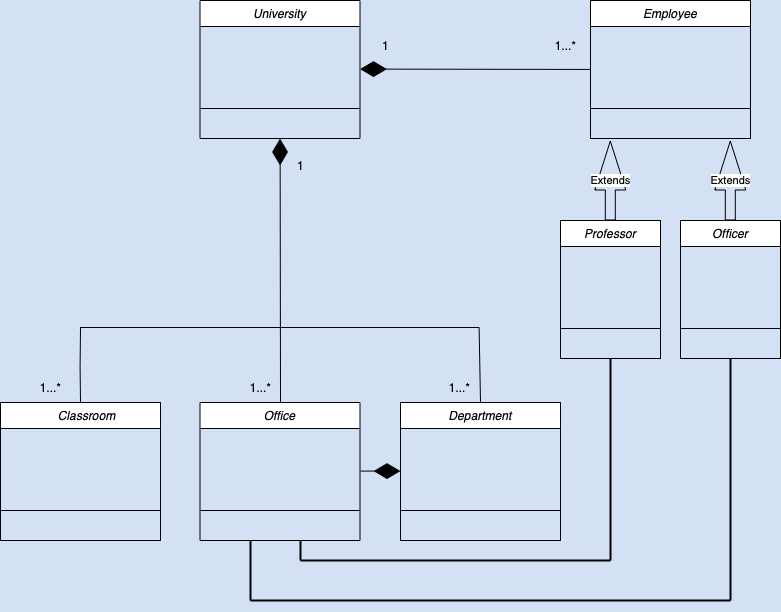

The diagram above was exported from draw.io. Its source (the exported page's mxGraphModel, read from the mxfile embedded in the PNG):
<mxGraphModel dx="1351" dy="921" grid="1" gridSize="10" guides="1" tooltips="1" connect="1" arrows="1" fold="1" page="1" pageScale="1" pageWidth="827" pageHeight="1169" background="#D4E1F5" math="0" shadow="0">
  <root>
    <mxCell id="WIyWlLk6GJQsqaUBKTNV-0" />
    <mxCell id="WIyWlLk6GJQsqaUBKTNV-1" parent="WIyWlLk6GJQsqaUBKTNV-0" />
    <mxCell id="BXYfwaVo0XVwsAn_haIY-12" value="University&#10;" style="swimlane;fontStyle=2;align=center;verticalAlign=top;childLayout=stackLayout;horizontal=1;startSize=26;horizontalStack=0;resizeParent=1;resizeLast=0;collapsible=1;marginBottom=0;rounded=0;shadow=0;strokeWidth=1;" vertex="1" parent="WIyWlLk6GJQsqaUBKTNV-1">
      <mxGeometry x="239.5" y="720" width="160" height="138" as="geometry">
        <mxRectangle x="230" y="140" width="160" height="26" as="alternateBounds" />
      </mxGeometry>
    </mxCell>
    <mxCell id="BXYfwaVo0XVwsAn_haIY-13" value=" " style="text;align=left;verticalAlign=top;spacingLeft=4;spacingRight=4;overflow=hidden;rotatable=0;points=[[0,0.5],[1,0.5]];portConstraint=eastwest;" vertex="1" parent="BXYfwaVo0XVwsAn_haIY-12">
      <mxGeometry y="26" width="160" height="26" as="geometry" />
    </mxCell>
    <mxCell id="BXYfwaVo0XVwsAn_haIY-14" value=" " style="text;align=left;verticalAlign=top;spacingLeft=4;spacingRight=4;overflow=hidden;rotatable=0;points=[[0,0.5],[1,0.5]];portConstraint=eastwest;rounded=0;shadow=0;html=0;" vertex="1" parent="BXYfwaVo0XVwsAn_haIY-12">
      <mxGeometry y="52" width="160" height="26" as="geometry" />
    </mxCell>
    <mxCell id="BXYfwaVo0XVwsAn_haIY-15" value=" " style="text;align=left;verticalAlign=top;spacingLeft=4;spacingRight=4;overflow=hidden;rotatable=0;points=[[0,0.5],[1,0.5]];portConstraint=eastwest;rounded=0;shadow=0;html=0;" vertex="1" parent="BXYfwaVo0XVwsAn_haIY-12">
      <mxGeometry y="78" width="160" height="26" as="geometry" />
    </mxCell>
    <mxCell id="BXYfwaVo0XVwsAn_haIY-16" value="" style="line;html=1;strokeWidth=1;align=left;verticalAlign=middle;spacingTop=-1;spacingLeft=3;spacingRight=3;rotatable=0;labelPosition=right;points=[];portConstraint=eastwest;" vertex="1" parent="BXYfwaVo0XVwsAn_haIY-12">
      <mxGeometry y="104" width="160" height="8" as="geometry" />
    </mxCell>
    <mxCell id="BXYfwaVo0XVwsAn_haIY-17" value=" " style="text;align=left;verticalAlign=top;spacingLeft=4;spacingRight=4;overflow=hidden;rotatable=0;points=[[0,0.5],[1,0.5]];portConstraint=eastwest;" vertex="1" parent="BXYfwaVo0XVwsAn_haIY-12">
      <mxGeometry y="112" width="160" height="26" as="geometry" />
    </mxCell>
    <mxCell id="BXYfwaVo0XVwsAn_haIY-18" value="" style="endArrow=diamondThin;endFill=1;endSize=24;html=1;rounded=0;" edge="1" parent="WIyWlLk6GJQsqaUBKTNV-1" target="BXYfwaVo0XVwsAn_haIY-17">
      <mxGeometry width="160" relative="1" as="geometry">
        <mxPoint x="320" y="1122" as="sourcePoint" />
        <mxPoint x="320" y="860" as="targetPoint" />
      </mxGeometry>
    </mxCell>
    <mxCell id="BXYfwaVo0XVwsAn_haIY-22" value="" style="line;strokeWidth=1;fillColor=none;align=left;verticalAlign=middle;spacingTop=-1;spacingLeft=3;spacingRight=3;rotatable=0;labelPosition=right;points=[];portConstraint=eastwest;strokeColor=inherit;" vertex="1" parent="WIyWlLk6GJQsqaUBKTNV-1">
      <mxGeometry x="120" y="1042" width="399" height="10" as="geometry" />
    </mxCell>
    <mxCell id="BXYfwaVo0XVwsAn_haIY-25" value="" style="endArrow=none;html=1;rounded=0;entryX=0;entryY=0.461;entryDx=0;entryDy=0;entryPerimeter=0;" edge="1" parent="WIyWlLk6GJQsqaUBKTNV-1" target="BXYfwaVo0XVwsAn_haIY-22">
      <mxGeometry width="50" height="50" relative="1" as="geometry">
        <mxPoint x="120" y="1122" as="sourcePoint" />
        <mxPoint x="120" y="1052" as="targetPoint" />
        <Array as="points">
          <mxPoint x="119.57999999999998" y="1087" />
        </Array>
      </mxGeometry>
    </mxCell>
    <mxCell id="BXYfwaVo0XVwsAn_haIY-29" value="" style="endArrow=none;html=1;rounded=0;entryX=0.999;entryY=0.552;entryDx=0;entryDy=0;entryPerimeter=0;" edge="1" parent="WIyWlLk6GJQsqaUBKTNV-1" target="BXYfwaVo0XVwsAn_haIY-22">
      <mxGeometry width="50" height="50" relative="1" as="geometry">
        <mxPoint x="520" y="1122" as="sourcePoint" />
        <mxPoint x="480" y="1052" as="targetPoint" />
      </mxGeometry>
    </mxCell>
    <mxCell id="BXYfwaVo0XVwsAn_haIY-32" value="    Classroom" style="swimlane;fontStyle=2;align=center;verticalAlign=top;childLayout=stackLayout;horizontal=1;startSize=26;horizontalStack=0;resizeParent=1;resizeLast=0;collapsible=1;marginBottom=0;rounded=0;shadow=0;strokeWidth=1;" vertex="1" parent="WIyWlLk6GJQsqaUBKTNV-1">
      <mxGeometry x="40" y="1122" width="160" height="138" as="geometry">
        <mxRectangle x="230" y="140" width="160" height="26" as="alternateBounds" />
      </mxGeometry>
    </mxCell>
    <mxCell id="BXYfwaVo0XVwsAn_haIY-33" value=" " style="text;align=left;verticalAlign=top;spacingLeft=4;spacingRight=4;overflow=hidden;rotatable=0;points=[[0,0.5],[1,0.5]];portConstraint=eastwest;" vertex="1" parent="BXYfwaVo0XVwsAn_haIY-32">
      <mxGeometry y="26" width="160" height="26" as="geometry" />
    </mxCell>
    <mxCell id="BXYfwaVo0XVwsAn_haIY-34" value=" " style="text;align=left;verticalAlign=top;spacingLeft=4;spacingRight=4;overflow=hidden;rotatable=0;points=[[0,0.5],[1,0.5]];portConstraint=eastwest;rounded=0;shadow=0;html=0;" vertex="1" parent="BXYfwaVo0XVwsAn_haIY-32">
      <mxGeometry y="52" width="160" height="26" as="geometry" />
    </mxCell>
    <mxCell id="BXYfwaVo0XVwsAn_haIY-35" value=" " style="text;align=left;verticalAlign=top;spacingLeft=4;spacingRight=4;overflow=hidden;rotatable=0;points=[[0,0.5],[1,0.5]];portConstraint=eastwest;rounded=0;shadow=0;html=0;" vertex="1" parent="BXYfwaVo0XVwsAn_haIY-32">
      <mxGeometry y="78" width="160" height="26" as="geometry" />
    </mxCell>
    <mxCell id="BXYfwaVo0XVwsAn_haIY-36" value="" style="line;html=1;strokeWidth=1;align=left;verticalAlign=middle;spacingTop=-1;spacingLeft=3;spacingRight=3;rotatable=0;labelPosition=right;points=[];portConstraint=eastwest;" vertex="1" parent="BXYfwaVo0XVwsAn_haIY-32">
      <mxGeometry y="104" width="160" height="8" as="geometry" />
    </mxCell>
    <mxCell id="BXYfwaVo0XVwsAn_haIY-37" value=" " style="text;align=left;verticalAlign=top;spacingLeft=4;spacingRight=4;overflow=hidden;rotatable=0;points=[[0,0.5],[1,0.5]];portConstraint=eastwest;" vertex="1" parent="BXYfwaVo0XVwsAn_haIY-32">
      <mxGeometry y="112" width="160" height="26" as="geometry" />
    </mxCell>
    <mxCell id="BXYfwaVo0XVwsAn_haIY-38" value="Office" style="swimlane;fontStyle=2;align=center;verticalAlign=top;childLayout=stackLayout;horizontal=1;startSize=26;horizontalStack=0;resizeParent=1;resizeLast=0;collapsible=1;marginBottom=0;rounded=0;shadow=0;strokeWidth=1;" vertex="1" parent="WIyWlLk6GJQsqaUBKTNV-1">
      <mxGeometry x="239.5" y="1122" width="160" height="138" as="geometry">
        <mxRectangle x="230" y="140" width="160" height="26" as="alternateBounds" />
      </mxGeometry>
    </mxCell>
    <mxCell id="BXYfwaVo0XVwsAn_haIY-39" value=" " style="text;align=left;verticalAlign=top;spacingLeft=4;spacingRight=4;overflow=hidden;rotatable=0;points=[[0,0.5],[1,0.5]];portConstraint=eastwest;" vertex="1" parent="BXYfwaVo0XVwsAn_haIY-38">
      <mxGeometry y="26" width="160" height="26" as="geometry" />
    </mxCell>
    <mxCell id="BXYfwaVo0XVwsAn_haIY-40" value=" " style="text;align=left;verticalAlign=top;spacingLeft=4;spacingRight=4;overflow=hidden;rotatable=0;points=[[0,0.5],[1,0.5]];portConstraint=eastwest;rounded=0;shadow=0;html=0;" vertex="1" parent="BXYfwaVo0XVwsAn_haIY-38">
      <mxGeometry y="52" width="160" height="26" as="geometry" />
    </mxCell>
    <mxCell id="BXYfwaVo0XVwsAn_haIY-41" value=" " style="text;align=left;verticalAlign=top;spacingLeft=4;spacingRight=4;overflow=hidden;rotatable=0;points=[[0,0.5],[1,0.5]];portConstraint=eastwest;rounded=0;shadow=0;html=0;" vertex="1" parent="BXYfwaVo0XVwsAn_haIY-38">
      <mxGeometry y="78" width="160" height="26" as="geometry" />
    </mxCell>
    <mxCell id="BXYfwaVo0XVwsAn_haIY-42" value="" style="line;html=1;strokeWidth=1;align=left;verticalAlign=middle;spacingTop=-1;spacingLeft=3;spacingRight=3;rotatable=0;labelPosition=right;points=[];portConstraint=eastwest;" vertex="1" parent="BXYfwaVo0XVwsAn_haIY-38">
      <mxGeometry y="104" width="160" height="8" as="geometry" />
    </mxCell>
    <mxCell id="BXYfwaVo0XVwsAn_haIY-43" value=" " style="text;align=left;verticalAlign=top;spacingLeft=4;spacingRight=4;overflow=hidden;rotatable=0;points=[[0,0.5],[1,0.5]];portConstraint=eastwest;" vertex="1" parent="BXYfwaVo0XVwsAn_haIY-38">
      <mxGeometry y="112" width="160" height="26" as="geometry" />
    </mxCell>
    <mxCell id="BXYfwaVo0XVwsAn_haIY-44" value="Department" style="swimlane;fontStyle=2;align=center;verticalAlign=top;childLayout=stackLayout;horizontal=1;startSize=26;horizontalStack=0;resizeParent=1;resizeLast=0;collapsible=1;marginBottom=0;rounded=0;shadow=0;strokeWidth=1;" vertex="1" parent="WIyWlLk6GJQsqaUBKTNV-1">
      <mxGeometry x="440" y="1122" width="160" height="138" as="geometry">
        <mxRectangle x="230" y="140" width="160" height="26" as="alternateBounds" />
      </mxGeometry>
    </mxCell>
    <mxCell id="BXYfwaVo0XVwsAn_haIY-45" value=" " style="text;align=left;verticalAlign=top;spacingLeft=4;spacingRight=4;overflow=hidden;rotatable=0;points=[[0,0.5],[1,0.5]];portConstraint=eastwest;" vertex="1" parent="BXYfwaVo0XVwsAn_haIY-44">
      <mxGeometry y="26" width="160" height="26" as="geometry" />
    </mxCell>
    <mxCell id="BXYfwaVo0XVwsAn_haIY-46" value=" " style="text;align=left;verticalAlign=top;spacingLeft=4;spacingRight=4;overflow=hidden;rotatable=0;points=[[0,0.5],[1,0.5]];portConstraint=eastwest;rounded=0;shadow=0;html=0;" vertex="1" parent="BXYfwaVo0XVwsAn_haIY-44">
      <mxGeometry y="52" width="160" height="26" as="geometry" />
    </mxCell>
    <mxCell id="BXYfwaVo0XVwsAn_haIY-47" value=" " style="text;align=left;verticalAlign=top;spacingLeft=4;spacingRight=4;overflow=hidden;rotatable=0;points=[[0,0.5],[1,0.5]];portConstraint=eastwest;rounded=0;shadow=0;html=0;" vertex="1" parent="BXYfwaVo0XVwsAn_haIY-44">
      <mxGeometry y="78" width="160" height="26" as="geometry" />
    </mxCell>
    <mxCell id="BXYfwaVo0XVwsAn_haIY-48" value="" style="line;html=1;strokeWidth=1;align=left;verticalAlign=middle;spacingTop=-1;spacingLeft=3;spacingRight=3;rotatable=0;labelPosition=right;points=[];portConstraint=eastwest;" vertex="1" parent="BXYfwaVo0XVwsAn_haIY-44">
      <mxGeometry y="104" width="160" height="8" as="geometry" />
    </mxCell>
    <mxCell id="BXYfwaVo0XVwsAn_haIY-49" value=" " style="text;align=left;verticalAlign=top;spacingLeft=4;spacingRight=4;overflow=hidden;rotatable=0;points=[[0,0.5],[1,0.5]];portConstraint=eastwest;" vertex="1" parent="BXYfwaVo0XVwsAn_haIY-44">
      <mxGeometry y="112" width="160" height="26" as="geometry" />
    </mxCell>
    <mxCell id="BXYfwaVo0XVwsAn_haIY-50" value="" style="endArrow=diamondThin;endFill=1;endSize=24;html=1;rounded=0;" edge="1" parent="WIyWlLk6GJQsqaUBKTNV-1">
      <mxGeometry width="160" relative="1" as="geometry">
        <mxPoint x="400" y="1190.58" as="sourcePoint" />
        <mxPoint x="440" y="1190.58" as="targetPoint" />
      </mxGeometry>
    </mxCell>
    <mxCell id="BXYfwaVo0XVwsAn_haIY-51" value="Employee" style="swimlane;fontStyle=2;align=center;verticalAlign=top;childLayout=stackLayout;horizontal=1;startSize=26;horizontalStack=0;resizeParent=1;resizeLast=0;collapsible=1;marginBottom=0;rounded=0;shadow=0;strokeWidth=1;" vertex="1" parent="WIyWlLk6GJQsqaUBKTNV-1">
      <mxGeometry x="630" y="720" width="160" height="138" as="geometry">
        <mxRectangle x="230" y="140" width="160" height="26" as="alternateBounds" />
      </mxGeometry>
    </mxCell>
    <mxCell id="BXYfwaVo0XVwsAn_haIY-52" value=" " style="text;align=left;verticalAlign=top;spacingLeft=4;spacingRight=4;overflow=hidden;rotatable=0;points=[[0,0.5],[1,0.5]];portConstraint=eastwest;" vertex="1" parent="BXYfwaVo0XVwsAn_haIY-51">
      <mxGeometry y="26" width="160" height="26" as="geometry" />
    </mxCell>
    <mxCell id="BXYfwaVo0XVwsAn_haIY-53" value=" " style="text;align=left;verticalAlign=top;spacingLeft=4;spacingRight=4;overflow=hidden;rotatable=0;points=[[0,0.5],[1,0.5]];portConstraint=eastwest;rounded=0;shadow=0;html=0;" vertex="1" parent="BXYfwaVo0XVwsAn_haIY-51">
      <mxGeometry y="52" width="160" height="26" as="geometry" />
    </mxCell>
    <mxCell id="BXYfwaVo0XVwsAn_haIY-54" value=" " style="text;align=left;verticalAlign=top;spacingLeft=4;spacingRight=4;overflow=hidden;rotatable=0;points=[[0,0.5],[1,0.5]];portConstraint=eastwest;rounded=0;shadow=0;html=0;" vertex="1" parent="BXYfwaVo0XVwsAn_haIY-51">
      <mxGeometry y="78" width="160" height="26" as="geometry" />
    </mxCell>
    <mxCell id="BXYfwaVo0XVwsAn_haIY-55" value="" style="line;html=1;strokeWidth=1;align=left;verticalAlign=middle;spacingTop=-1;spacingLeft=3;spacingRight=3;rotatable=0;labelPosition=right;points=[];portConstraint=eastwest;" vertex="1" parent="BXYfwaVo0XVwsAn_haIY-51">
      <mxGeometry y="104" width="160" height="8" as="geometry" />
    </mxCell>
    <mxCell id="BXYfwaVo0XVwsAn_haIY-56" value=" " style="text;align=left;verticalAlign=top;spacingLeft=4;spacingRight=4;overflow=hidden;rotatable=0;points=[[0,0.5],[1,0.5]];portConstraint=eastwest;" vertex="1" parent="BXYfwaVo0XVwsAn_haIY-51">
      <mxGeometry y="112" width="160" height="26" as="geometry" />
    </mxCell>
    <mxCell id="BXYfwaVo0XVwsAn_haIY-62" value="" style="endArrow=diamondThin;endFill=1;endSize=24;html=1;rounded=0;entryX=1;entryY=0.5;entryDx=0;entryDy=0;" edge="1" parent="WIyWlLk6GJQsqaUBKTNV-1">
      <mxGeometry width="160" relative="1" as="geometry">
        <mxPoint x="630" y="789" as="sourcePoint" />
        <mxPoint x="399.5" y="788.58" as="targetPoint" />
      </mxGeometry>
    </mxCell>
    <mxCell id="BXYfwaVo0XVwsAn_haIY-63" value="Professor" style="swimlane;fontStyle=2;align=center;verticalAlign=top;childLayout=stackLayout;horizontal=1;startSize=26;horizontalStack=0;resizeParent=1;resizeLast=0;collapsible=1;marginBottom=0;rounded=0;shadow=0;strokeWidth=1;" vertex="1" parent="WIyWlLk6GJQsqaUBKTNV-1">
      <mxGeometry x="600" y="940" width="100" height="138" as="geometry">
        <mxRectangle x="230" y="140" width="160" height="26" as="alternateBounds" />
      </mxGeometry>
    </mxCell>
    <mxCell id="BXYfwaVo0XVwsAn_haIY-64" value=" " style="text;align=left;verticalAlign=top;spacingLeft=4;spacingRight=4;overflow=hidden;rotatable=0;points=[[0,0.5],[1,0.5]];portConstraint=eastwest;" vertex="1" parent="BXYfwaVo0XVwsAn_haIY-63">
      <mxGeometry y="26" width="100" height="26" as="geometry" />
    </mxCell>
    <mxCell id="BXYfwaVo0XVwsAn_haIY-65" value=" " style="text;align=left;verticalAlign=top;spacingLeft=4;spacingRight=4;overflow=hidden;rotatable=0;points=[[0,0.5],[1,0.5]];portConstraint=eastwest;rounded=0;shadow=0;html=0;" vertex="1" parent="BXYfwaVo0XVwsAn_haIY-63">
      <mxGeometry y="52" width="100" height="26" as="geometry" />
    </mxCell>
    <mxCell id="BXYfwaVo0XVwsAn_haIY-66" value=" " style="text;align=left;verticalAlign=top;spacingLeft=4;spacingRight=4;overflow=hidden;rotatable=0;points=[[0,0.5],[1,0.5]];portConstraint=eastwest;rounded=0;shadow=0;html=0;" vertex="1" parent="BXYfwaVo0XVwsAn_haIY-63">
      <mxGeometry y="78" width="100" height="26" as="geometry" />
    </mxCell>
    <mxCell id="BXYfwaVo0XVwsAn_haIY-67" value="" style="line;html=1;strokeWidth=1;align=left;verticalAlign=middle;spacingTop=-1;spacingLeft=3;spacingRight=3;rotatable=0;labelPosition=right;points=[];portConstraint=eastwest;" vertex="1" parent="BXYfwaVo0XVwsAn_haIY-63">
      <mxGeometry y="104" width="100" height="8" as="geometry" />
    </mxCell>
    <mxCell id="BXYfwaVo0XVwsAn_haIY-68" value=" " style="text;align=left;verticalAlign=top;spacingLeft=4;spacingRight=4;overflow=hidden;rotatable=0;points=[[0,0.5],[1,0.5]];portConstraint=eastwest;" vertex="1" parent="BXYfwaVo0XVwsAn_haIY-63">
      <mxGeometry y="112" width="100" height="26" as="geometry" />
    </mxCell>
    <mxCell id="BXYfwaVo0XVwsAn_haIY-69" value="Officer" style="swimlane;fontStyle=2;align=center;verticalAlign=top;childLayout=stackLayout;horizontal=1;startSize=26;horizontalStack=0;resizeParent=1;resizeLast=0;collapsible=1;marginBottom=0;rounded=0;shadow=0;strokeWidth=1;" vertex="1" parent="WIyWlLk6GJQsqaUBKTNV-1">
      <mxGeometry x="720" y="940" width="100" height="138" as="geometry">
        <mxRectangle x="230" y="140" width="160" height="26" as="alternateBounds" />
      </mxGeometry>
    </mxCell>
    <mxCell id="BXYfwaVo0XVwsAn_haIY-70" value=" " style="text;align=left;verticalAlign=top;spacingLeft=4;spacingRight=4;overflow=hidden;rotatable=0;points=[[0,0.5],[1,0.5]];portConstraint=eastwest;" vertex="1" parent="BXYfwaVo0XVwsAn_haIY-69">
      <mxGeometry y="26" width="100" height="26" as="geometry" />
    </mxCell>
    <mxCell id="BXYfwaVo0XVwsAn_haIY-71" value=" " style="text;align=left;verticalAlign=top;spacingLeft=4;spacingRight=4;overflow=hidden;rotatable=0;points=[[0,0.5],[1,0.5]];portConstraint=eastwest;rounded=0;shadow=0;html=0;" vertex="1" parent="BXYfwaVo0XVwsAn_haIY-69">
      <mxGeometry y="52" width="100" height="26" as="geometry" />
    </mxCell>
    <mxCell id="BXYfwaVo0XVwsAn_haIY-72" value=" " style="text;align=left;verticalAlign=top;spacingLeft=4;spacingRight=4;overflow=hidden;rotatable=0;points=[[0,0.5],[1,0.5]];portConstraint=eastwest;rounded=0;shadow=0;html=0;" vertex="1" parent="BXYfwaVo0XVwsAn_haIY-69">
      <mxGeometry y="78" width="100" height="26" as="geometry" />
    </mxCell>
    <mxCell id="BXYfwaVo0XVwsAn_haIY-73" value="" style="line;html=1;strokeWidth=1;align=left;verticalAlign=middle;spacingTop=-1;spacingLeft=3;spacingRight=3;rotatable=0;labelPosition=right;points=[];portConstraint=eastwest;" vertex="1" parent="BXYfwaVo0XVwsAn_haIY-69">
      <mxGeometry y="104" width="100" height="8" as="geometry" />
    </mxCell>
    <mxCell id="BXYfwaVo0XVwsAn_haIY-74" value=" " style="text;align=left;verticalAlign=top;spacingLeft=4;spacingRight=4;overflow=hidden;rotatable=0;points=[[0,0.5],[1,0.5]];portConstraint=eastwest;" vertex="1" parent="BXYfwaVo0XVwsAn_haIY-69">
      <mxGeometry y="112" width="100" height="26" as="geometry" />
    </mxCell>
    <mxCell id="BXYfwaVo0XVwsAn_haIY-78" value="Extends" style="endArrow=block;endSize=16;endFill=0;html=1;rounded=0;shape=flexArrow;" edge="1" parent="WIyWlLk6GJQsqaUBKTNV-1">
      <mxGeometry width="160" relative="1" as="geometry">
        <mxPoint x="649.8" y="940" as="sourcePoint" />
        <mxPoint x="649.8" y="860" as="targetPoint" />
      </mxGeometry>
    </mxCell>
    <mxCell id="BXYfwaVo0XVwsAn_haIY-79" value="Extends" style="endArrow=block;endSize=16;endFill=0;html=1;rounded=0;shape=flexArrow;" edge="1" parent="WIyWlLk6GJQsqaUBKTNV-1">
      <mxGeometry width="160" relative="1" as="geometry">
        <mxPoint x="769.8" y="940" as="sourcePoint" />
        <mxPoint x="769.8" y="860" as="targetPoint" />
      </mxGeometry>
    </mxCell>
    <mxCell id="BXYfwaVo0XVwsAn_haIY-81" value="" style="line;strokeWidth=2;direction=south;html=1;" vertex="1" parent="WIyWlLk6GJQsqaUBKTNV-1">
      <mxGeometry x="640" y="1078" width="20" height="202" as="geometry" />
    </mxCell>
    <mxCell id="BXYfwaVo0XVwsAn_haIY-82" value="" style="line;strokeWidth=2;direction=south;html=1;" vertex="1" parent="WIyWlLk6GJQsqaUBKTNV-1">
      <mxGeometry x="765" y="1078" width="10" height="242" as="geometry" />
    </mxCell>
    <mxCell id="BXYfwaVo0XVwsAn_haIY-85" value="" style="line;strokeWidth=2;html=1;" vertex="1" parent="WIyWlLk6GJQsqaUBKTNV-1">
      <mxGeometry x="290" y="1310" width="480" height="20" as="geometry" />
    </mxCell>
    <mxCell id="BXYfwaVo0XVwsAn_haIY-84" value="" style="line;strokeWidth=2;html=1;" vertex="1" parent="WIyWlLk6GJQsqaUBKTNV-1">
      <mxGeometry x="340" y="1270" width="310" height="20" as="geometry" />
    </mxCell>
    <mxCell id="BXYfwaVo0XVwsAn_haIY-89" value="" style="line;strokeWidth=2;direction=south;html=1;" vertex="1" parent="WIyWlLk6GJQsqaUBKTNV-1">
      <mxGeometry x="330" y="1260" width="20" height="20" as="geometry" />
    </mxCell>
    <mxCell id="BXYfwaVo0XVwsAn_haIY-90" value="" style="line;strokeWidth=2;direction=south;html=1;" vertex="1" parent="WIyWlLk6GJQsqaUBKTNV-1">
      <mxGeometry x="280" y="1260" width="20" height="60" as="geometry" />
    </mxCell>
    <mxCell id="BXYfwaVo0XVwsAn_haIY-95" value="1" style="text;html=1;align=center;verticalAlign=middle;resizable=0;points=[];autosize=1;strokeColor=none;fillColor=none;" vertex="1" parent="WIyWlLk6GJQsqaUBKTNV-1">
      <mxGeometry x="410" y="750" width="30" height="30" as="geometry" />
    </mxCell>
    <mxCell id="BXYfwaVo0XVwsAn_haIY-96" value="1...*" style="text;html=1;align=center;verticalAlign=middle;resizable=0;points=[];autosize=1;strokeColor=none;fillColor=none;" vertex="1" parent="WIyWlLk6GJQsqaUBKTNV-1">
      <mxGeometry x="585" y="750" width="40" height="30" as="geometry" />
    </mxCell>
    <mxCell id="BXYfwaVo0XVwsAn_haIY-97" value="1" style="text;html=1;align=center;verticalAlign=middle;resizable=0;points=[];autosize=1;strokeColor=none;fillColor=none;" vertex="1" parent="WIyWlLk6GJQsqaUBKTNV-1">
      <mxGeometry x="325" y="870" width="30" height="30" as="geometry" />
    </mxCell>
    <mxCell id="BXYfwaVo0XVwsAn_haIY-100" value="1...*" style="text;html=1;align=center;verticalAlign=middle;resizable=0;points=[];autosize=1;strokeColor=none;fillColor=none;" vertex="1" parent="WIyWlLk6GJQsqaUBKTNV-1">
      <mxGeometry x="70" y="1092" width="40" height="30" as="geometry" />
    </mxCell>
    <mxCell id="BXYfwaVo0XVwsAn_haIY-101" value="1...*" style="text;html=1;align=center;verticalAlign=middle;resizable=0;points=[];autosize=1;strokeColor=none;fillColor=none;" vertex="1" parent="WIyWlLk6GJQsqaUBKTNV-1">
      <mxGeometry x="280" y="1092" width="40" height="30" as="geometry" />
    </mxCell>
    <mxCell id="BXYfwaVo0XVwsAn_haIY-102" value="1...*" style="text;html=1;align=center;verticalAlign=middle;resizable=0;points=[];autosize=1;strokeColor=none;fillColor=none;" vertex="1" parent="WIyWlLk6GJQsqaUBKTNV-1">
      <mxGeometry x="479" y="1092" width="40" height="30" as="geometry" />
    </mxCell>
  </root>
</mxGraphModel>